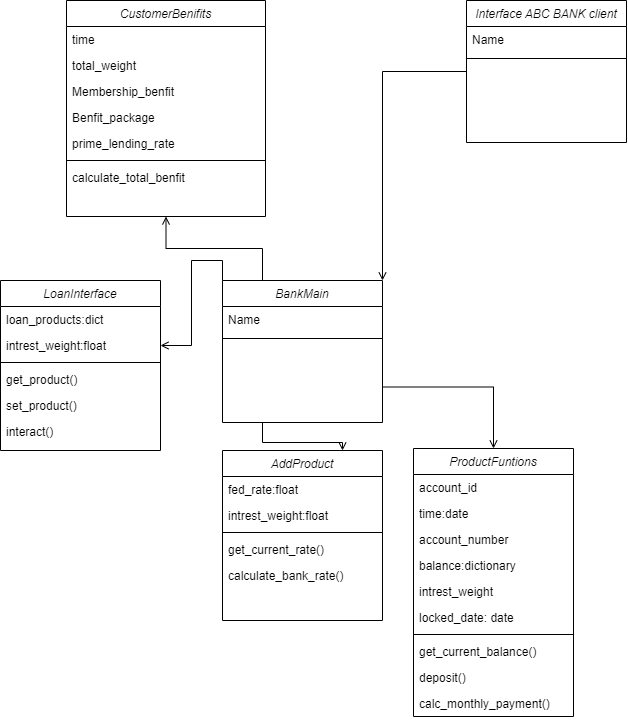

The diagram above was exported from draw.io. Its source (the exported page's mxGraphModel, read from the mxfile embedded in the PNG):
<mxGraphModel dx="2370" dy="3500" grid="1" gridSize="10" guides="1" tooltips="1" connect="1" arrows="1" fold="1" page="1" pageScale="1" pageWidth="827" pageHeight="1169" math="0" shadow="0">
  <root>
    <mxCell id="0" />
    <mxCell id="1" parent="0" />
    <mxCell id="2" style="edgeStyle=orthogonalEdgeStyle;rounded=0;orthogonalLoop=1;jettySize=auto;html=1;exitX=1;exitY=0.75;exitDx=0;exitDy=0;entryX=0.5;entryY=0;entryDx=0;entryDy=0;endArrow=open;endFill=0;" edge="1" source="5" target="22" parent="1">
      <mxGeometry relative="1" as="geometry" />
    </mxCell>
    <mxCell id="3" style="edgeStyle=orthogonalEdgeStyle;rounded=0;orthogonalLoop=1;jettySize=auto;html=1;exitX=0.25;exitY=0;exitDx=0;exitDy=0;entryX=0.5;entryY=1;entryDx=0;entryDy=0;startArrow=none;startFill=0;endArrow=open;endFill=0;" edge="1" source="5" target="8" parent="1">
      <mxGeometry relative="1" as="geometry" />
    </mxCell>
    <mxCell id="4" style="edgeStyle=orthogonalEdgeStyle;rounded=0;orthogonalLoop=1;jettySize=auto;html=1;exitX=0.25;exitY=1;exitDx=0;exitDy=0;entryX=0.75;entryY=0;entryDx=0;entryDy=0;startArrow=none;startFill=0;endArrow=open;endFill=0;" edge="1" source="5" target="16" parent="1">
      <mxGeometry relative="1" as="geometry" />
    </mxCell>
    <mxCell id="5" value="BankMain" style="swimlane;fontStyle=2;align=center;verticalAlign=top;childLayout=stackLayout;horizontal=1;startSize=26;horizontalStack=0;resizeParent=1;resizeLast=0;collapsible=1;marginBottom=0;rounded=0;shadow=0;strokeWidth=1;" vertex="1" parent="1">
      <mxGeometry x="636" y="-1140" width="160" height="142" as="geometry">
        <mxRectangle x="230" y="140" width="160" height="26" as="alternateBounds" />
      </mxGeometry>
    </mxCell>
    <mxCell id="6" value="Name" style="text;align=left;verticalAlign=top;spacingLeft=4;spacingRight=4;overflow=hidden;rotatable=0;points=[[0,0.5],[1,0.5]];portConstraint=eastwest;" vertex="1" parent="5">
      <mxGeometry y="26" width="160" height="26" as="geometry" />
    </mxCell>
    <mxCell id="7" value="" style="line;html=1;strokeWidth=1;align=left;verticalAlign=middle;spacingTop=-1;spacingLeft=3;spacingRight=3;rotatable=0;labelPosition=right;points=[];portConstraint=eastwest;" vertex="1" parent="5">
      <mxGeometry y="52" width="160" height="12" as="geometry" />
    </mxCell>
    <mxCell id="8" value="CustomerBenifits" style="swimlane;fontStyle=2;align=center;verticalAlign=top;childLayout=stackLayout;horizontal=1;startSize=26;horizontalStack=0;resizeParent=1;resizeLast=0;collapsible=1;marginBottom=0;rounded=0;shadow=0;strokeWidth=1;" vertex="1" parent="1">
      <mxGeometry x="480" y="-1420" width="199" height="216" as="geometry">
        <mxRectangle x="1200" y="-1439" width="160" height="26" as="alternateBounds" />
      </mxGeometry>
    </mxCell>
    <mxCell id="9" value="time" style="text;align=left;verticalAlign=top;spacingLeft=4;spacingRight=4;overflow=hidden;rotatable=0;points=[[0,0.5],[1,0.5]];portConstraint=eastwest;rounded=0;shadow=0;html=0;" vertex="1" parent="8">
      <mxGeometry y="26" width="199" height="26" as="geometry" />
    </mxCell>
    <mxCell id="10" value="total_weight" style="text;align=left;verticalAlign=top;spacingLeft=4;spacingRight=4;overflow=hidden;rotatable=0;points=[[0,0.5],[1,0.5]];portConstraint=eastwest;rounded=0;shadow=0;html=0;" vertex="1" parent="8">
      <mxGeometry y="52" width="199" height="26" as="geometry" />
    </mxCell>
    <mxCell id="11" value="Membership_benfit" style="text;align=left;verticalAlign=top;spacingLeft=4;spacingRight=4;overflow=hidden;rotatable=0;points=[[0,0.5],[1,0.5]];portConstraint=eastwest;rounded=0;shadow=0;html=0;" vertex="1" parent="8">
      <mxGeometry y="78" width="199" height="26" as="geometry" />
    </mxCell>
    <mxCell id="12" value="Benfit_package" style="text;align=left;verticalAlign=top;spacingLeft=4;spacingRight=4;overflow=hidden;rotatable=0;points=[[0,0.5],[1,0.5]];portConstraint=eastwest;rounded=0;shadow=0;html=0;" vertex="1" parent="8">
      <mxGeometry y="104" width="199" height="26" as="geometry" />
    </mxCell>
    <mxCell id="13" value="prime_lending_rate" style="text;align=left;verticalAlign=top;spacingLeft=4;spacingRight=4;overflow=hidden;rotatable=0;points=[[0,0.5],[1,0.5]];portConstraint=eastwest;rounded=0;shadow=0;html=0;" vertex="1" parent="8">
      <mxGeometry y="130" width="199" height="26" as="geometry" />
    </mxCell>
    <mxCell id="14" value="" style="line;html=1;strokeWidth=1;align=left;verticalAlign=middle;spacingTop=-1;spacingLeft=3;spacingRight=3;rotatable=0;labelPosition=right;points=[];portConstraint=eastwest;" vertex="1" parent="8">
      <mxGeometry y="156" width="199" height="8" as="geometry" />
    </mxCell>
    <mxCell id="15" value="calculate_total_benfit" style="text;align=left;verticalAlign=top;spacingLeft=4;spacingRight=4;overflow=hidden;rotatable=0;points=[[0,0.5],[1,0.5]];portConstraint=eastwest;rounded=0;shadow=0;html=0;" vertex="1" parent="8">
      <mxGeometry y="164" width="199" height="26" as="geometry" />
    </mxCell>
    <mxCell id="16" value="AddProduct" style="swimlane;fontStyle=2;align=center;verticalAlign=top;childLayout=stackLayout;horizontal=1;startSize=26;horizontalStack=0;resizeParent=1;resizeLast=0;collapsible=1;marginBottom=0;rounded=0;shadow=0;strokeWidth=1;" vertex="1" parent="1">
      <mxGeometry x="636" y="-970" width="160" height="170" as="geometry">
        <mxRectangle x="230" y="140" width="160" height="26" as="alternateBounds" />
      </mxGeometry>
    </mxCell>
    <mxCell id="17" value="fed_rate:float" style="text;align=left;verticalAlign=top;spacingLeft=4;spacingRight=4;overflow=hidden;rotatable=0;points=[[0,0.5],[1,0.5]];portConstraint=eastwest;rounded=0;shadow=0;html=0;" vertex="1" parent="16">
      <mxGeometry y="26" width="160" height="26" as="geometry" />
    </mxCell>
    <mxCell id="18" value="intrest_weight:float" style="text;align=left;verticalAlign=top;spacingLeft=4;spacingRight=4;overflow=hidden;rotatable=0;points=[[0,0.5],[1,0.5]];portConstraint=eastwest;rounded=0;shadow=0;html=0;" vertex="1" parent="16">
      <mxGeometry y="52" width="160" height="26" as="geometry" />
    </mxCell>
    <mxCell id="19" value="" style="line;html=1;strokeWidth=1;align=left;verticalAlign=middle;spacingTop=-1;spacingLeft=3;spacingRight=3;rotatable=0;labelPosition=right;points=[];portConstraint=eastwest;" vertex="1" parent="16">
      <mxGeometry y="78" width="160" height="8" as="geometry" />
    </mxCell>
    <mxCell id="20" value="get_current_rate()" style="text;align=left;verticalAlign=top;spacingLeft=4;spacingRight=4;overflow=hidden;rotatable=0;points=[[0,0.5],[1,0.5]];portConstraint=eastwest;" vertex="1" parent="16">
      <mxGeometry y="86" width="160" height="26" as="geometry" />
    </mxCell>
    <mxCell id="21" value="calculate_bank_rate()" style="text;align=left;verticalAlign=top;spacingLeft=4;spacingRight=4;overflow=hidden;rotatable=0;points=[[0,0.5],[1,0.5]];portConstraint=eastwest;" vertex="1" parent="16">
      <mxGeometry y="112" width="160" height="26" as="geometry" />
    </mxCell>
    <mxCell id="22" value="ProductFuntions" style="swimlane;fontStyle=2;align=center;verticalAlign=top;childLayout=stackLayout;horizontal=1;startSize=26;horizontalStack=0;resizeParent=1;resizeLast=0;collapsible=1;marginBottom=0;rounded=0;shadow=0;strokeWidth=1;" vertex="1" parent="1">
      <mxGeometry x="827" y="-972" width="160" height="268" as="geometry">
        <mxRectangle x="230" y="140" width="160" height="26" as="alternateBounds" />
      </mxGeometry>
    </mxCell>
    <mxCell id="23" value="account_id" style="text;align=left;verticalAlign=top;spacingLeft=4;spacingRight=4;overflow=hidden;rotatable=0;points=[[0,0.5],[1,0.5]];portConstraint=eastwest;" vertex="1" parent="22">
      <mxGeometry y="26" width="160" height="26" as="geometry" />
    </mxCell>
    <mxCell id="24" value="time:date" style="text;align=left;verticalAlign=top;spacingLeft=4;spacingRight=4;overflow=hidden;rotatable=0;points=[[0,0.5],[1,0.5]];portConstraint=eastwest;" vertex="1" parent="22">
      <mxGeometry y="52" width="160" height="26" as="geometry" />
    </mxCell>
    <mxCell id="25" value="account_number" style="text;align=left;verticalAlign=top;spacingLeft=4;spacingRight=4;overflow=hidden;rotatable=0;points=[[0,0.5],[1,0.5]];portConstraint=eastwest;" vertex="1" parent="22">
      <mxGeometry y="78" width="160" height="26" as="geometry" />
    </mxCell>
    <mxCell id="26" value="balance:dictionary" style="text;align=left;verticalAlign=top;spacingLeft=4;spacingRight=4;overflow=hidden;rotatable=0;points=[[0,0.5],[1,0.5]];portConstraint=eastwest;rounded=0;shadow=0;html=0;" vertex="1" parent="22">
      <mxGeometry y="104" width="160" height="26" as="geometry" />
    </mxCell>
    <mxCell id="27" value="intrest_weight" style="text;align=left;verticalAlign=top;spacingLeft=4;spacingRight=4;overflow=hidden;rotatable=0;points=[[0,0.5],[1,0.5]];portConstraint=eastwest;rounded=0;shadow=0;html=0;" vertex="1" parent="22">
      <mxGeometry y="130" width="160" height="26" as="geometry" />
    </mxCell>
    <mxCell id="28" value="locked_date: date" style="text;align=left;verticalAlign=top;spacingLeft=4;spacingRight=4;overflow=hidden;rotatable=0;points=[[0,0.5],[1,0.5]];portConstraint=eastwest;rounded=0;shadow=0;html=0;" vertex="1" parent="22">
      <mxGeometry y="156" width="160" height="26" as="geometry" />
    </mxCell>
    <mxCell id="29" value="" style="line;html=1;strokeWidth=1;align=left;verticalAlign=middle;spacingTop=-1;spacingLeft=3;spacingRight=3;rotatable=0;labelPosition=right;points=[];portConstraint=eastwest;" vertex="1" parent="22">
      <mxGeometry y="182" width="160" height="8" as="geometry" />
    </mxCell>
    <mxCell id="30" value="get_current_balance()" style="text;align=left;verticalAlign=top;spacingLeft=4;spacingRight=4;overflow=hidden;rotatable=0;points=[[0,0.5],[1,0.5]];portConstraint=eastwest;" vertex="1" parent="22">
      <mxGeometry y="190" width="160" height="26" as="geometry" />
    </mxCell>
    <mxCell id="31" value="deposit()" style="text;align=left;verticalAlign=top;spacingLeft=4;spacingRight=4;overflow=hidden;rotatable=0;points=[[0,0.5],[1,0.5]];portConstraint=eastwest;" vertex="1" parent="22">
      <mxGeometry y="216" width="160" height="26" as="geometry" />
    </mxCell>
    <mxCell id="32" value="calc_monthly_payment()" style="text;align=left;verticalAlign=top;spacingLeft=4;spacingRight=4;overflow=hidden;rotatable=0;points=[[0,0.5],[1,0.5]];portConstraint=eastwest;" vertex="1" parent="22">
      <mxGeometry y="242" width="160" height="26" as="geometry" />
    </mxCell>
    <mxCell id="33" style="edgeStyle=orthogonalEdgeStyle;rounded=0;orthogonalLoop=1;jettySize=auto;html=1;exitX=0;exitY=0.5;exitDx=0;exitDy=0;entryX=1;entryY=0;entryDx=0;entryDy=0;endArrow=open;endFill=0;" edge="1" source="34" target="5" parent="1">
      <mxGeometry relative="1" as="geometry" />
    </mxCell>
    <mxCell id="34" value="Interface ABC BANK client" style="swimlane;fontStyle=2;align=center;verticalAlign=top;childLayout=stackLayout;horizontal=1;startSize=26;horizontalStack=0;resizeParent=1;resizeLast=0;collapsible=1;marginBottom=0;rounded=0;shadow=0;strokeWidth=1;" vertex="1" parent="1">
      <mxGeometry x="880" y="-1420" width="160" height="142" as="geometry">
        <mxRectangle x="230" y="140" width="160" height="26" as="alternateBounds" />
      </mxGeometry>
    </mxCell>
    <mxCell id="35" value="Name" style="text;align=left;verticalAlign=top;spacingLeft=4;spacingRight=4;overflow=hidden;rotatable=0;points=[[0,0.5],[1,0.5]];portConstraint=eastwest;" vertex="1" parent="34">
      <mxGeometry y="26" width="160" height="26" as="geometry" />
    </mxCell>
    <mxCell id="36" value="" style="line;html=1;strokeWidth=1;align=left;verticalAlign=middle;spacingTop=-1;spacingLeft=3;spacingRight=3;rotatable=0;labelPosition=right;points=[];portConstraint=eastwest;" vertex="1" parent="34">
      <mxGeometry y="52" width="160" height="12" as="geometry" />
    </mxCell>
    <mxCell id="37" value="LoanInterface" style="swimlane;fontStyle=2;align=center;verticalAlign=top;childLayout=stackLayout;horizontal=1;startSize=26;horizontalStack=0;resizeParent=1;resizeLast=0;collapsible=1;marginBottom=0;rounded=0;shadow=0;strokeWidth=1;" vertex="1" parent="1">
      <mxGeometry x="414" y="-1140" width="160" height="170" as="geometry">
        <mxRectangle x="230" y="140" width="160" height="26" as="alternateBounds" />
      </mxGeometry>
    </mxCell>
    <mxCell id="38" value="loan_products:dict" style="text;align=left;verticalAlign=top;spacingLeft=4;spacingRight=4;overflow=hidden;rotatable=0;points=[[0,0.5],[1,0.5]];portConstraint=eastwest;rounded=0;shadow=0;html=0;" vertex="1" parent="37">
      <mxGeometry y="26" width="160" height="26" as="geometry" />
    </mxCell>
    <mxCell id="39" value="intrest_weight:float" style="text;align=left;verticalAlign=top;spacingLeft=4;spacingRight=4;overflow=hidden;rotatable=0;points=[[0,0.5],[1,0.5]];portConstraint=eastwest;rounded=0;shadow=0;html=0;" vertex="1" parent="37">
      <mxGeometry y="52" width="160" height="26" as="geometry" />
    </mxCell>
    <mxCell id="40" value="" style="line;html=1;strokeWidth=1;align=left;verticalAlign=middle;spacingTop=-1;spacingLeft=3;spacingRight=3;rotatable=0;labelPosition=right;points=[];portConstraint=eastwest;" vertex="1" parent="37">
      <mxGeometry y="78" width="160" height="8" as="geometry" />
    </mxCell>
    <mxCell id="41" value="get_product()" style="text;align=left;verticalAlign=top;spacingLeft=4;spacingRight=4;overflow=hidden;rotatable=0;points=[[0,0.5],[1,0.5]];portConstraint=eastwest;" vertex="1" parent="37">
      <mxGeometry y="86" width="160" height="26" as="geometry" />
    </mxCell>
    <mxCell id="42" value="set_product()" style="text;align=left;verticalAlign=top;spacingLeft=4;spacingRight=4;overflow=hidden;rotatable=0;points=[[0,0.5],[1,0.5]];portConstraint=eastwest;" vertex="1" parent="37">
      <mxGeometry y="112" width="160" height="26" as="geometry" />
    </mxCell>
    <mxCell id="43" value="interact()" style="text;align=left;verticalAlign=top;spacingLeft=4;spacingRight=4;overflow=hidden;rotatable=0;points=[[0,0.5],[1,0.5]];portConstraint=eastwest;" vertex="1" parent="37">
      <mxGeometry y="138" width="160" height="26" as="geometry" />
    </mxCell>
    <mxCell id="44" style="edgeStyle=orthogonalEdgeStyle;rounded=0;orthogonalLoop=1;jettySize=auto;html=1;exitX=1;exitY=0.5;exitDx=0;exitDy=0;entryX=0;entryY=0;entryDx=0;entryDy=0;endArrow=none;endFill=0;startArrow=open;startFill=0;" edge="1" source="39" target="5" parent="1">
      <mxGeometry relative="1" as="geometry" />
    </mxCell>
  </root>
</mxGraphModel>